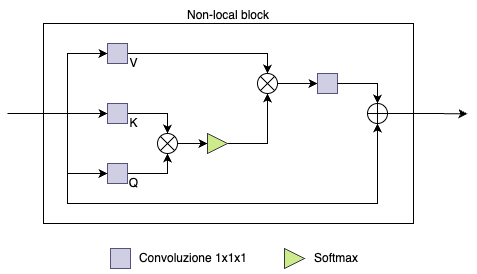

The diagram above was exported from draw.io. Its source (the exported page's mxGraphModel, read from the mxfile embedded in the PNG):
<mxGraphModel dx="2272" dy="862" grid="1" gridSize="10" guides="1" tooltips="1" connect="1" arrows="1" fold="1" page="1" pageScale="1" pageWidth="827" pageHeight="1169" math="0" shadow="0">
  <root>
    <mxCell id="0" />
    <mxCell id="1" parent="0" />
    <mxCell id="2" value="" style="rounded=0;whiteSpace=wrap;html=1;" vertex="1" parent="1">
      <mxGeometry x="220" y="100" width="370" height="200" as="geometry" />
    </mxCell>
    <mxCell id="3" style="edgeStyle=orthogonalEdgeStyle;rounded=0;orthogonalLoop=1;jettySize=auto;html=1;exitX=1;exitY=0.5;exitDx=0;exitDy=0;entryX=0.5;entryY=0;entryDx=0;entryDy=0;" edge="1" source="4" target="12" parent="1">
      <mxGeometry relative="1" as="geometry" />
    </mxCell>
    <mxCell id="4" value="" style="whiteSpace=wrap;html=1;aspect=fixed;fillColor=#d0cee2;strokeColor=#56517e;" vertex="1" parent="1">
      <mxGeometry x="284" y="120" width="20" height="20" as="geometry" />
    </mxCell>
    <mxCell id="5" style="edgeStyle=orthogonalEdgeStyle;rounded=0;orthogonalLoop=1;jettySize=auto;html=1;exitX=1;exitY=0.5;exitDx=0;exitDy=0;entryX=0.5;entryY=0;entryDx=0;entryDy=0;" edge="1" source="6" target="10" parent="1">
      <mxGeometry relative="1" as="geometry" />
    </mxCell>
    <mxCell id="6" value="" style="whiteSpace=wrap;html=1;aspect=fixed;fillColor=#d0cee2;strokeColor=#56517e;" vertex="1" parent="1">
      <mxGeometry x="284" y="180" width="20" height="20" as="geometry" />
    </mxCell>
    <mxCell id="7" style="edgeStyle=orthogonalEdgeStyle;rounded=0;orthogonalLoop=1;jettySize=auto;html=1;exitX=1;exitY=0.5;exitDx=0;exitDy=0;entryX=0.5;entryY=1;entryDx=0;entryDy=0;" edge="1" source="8" target="10" parent="1">
      <mxGeometry relative="1" as="geometry" />
    </mxCell>
    <mxCell id="8" value="" style="whiteSpace=wrap;html=1;aspect=fixed;fillColor=#d0cee2;strokeColor=#56517e;" vertex="1" parent="1">
      <mxGeometry x="284" y="240" width="20" height="20" as="geometry" />
    </mxCell>
    <mxCell id="9" style="edgeStyle=orthogonalEdgeStyle;rounded=0;orthogonalLoop=1;jettySize=auto;html=1;exitX=1;exitY=0.5;exitDx=0;exitDy=0;entryX=0;entryY=0.5;entryDx=0;entryDy=0;" edge="1" source="10" target="14" parent="1">
      <mxGeometry relative="1" as="geometry" />
    </mxCell>
    <mxCell id="10" value="" style="shape=sumEllipse;perimeter=ellipsePerimeter;whiteSpace=wrap;html=1;backgroundOutline=1;" vertex="1" parent="1">
      <mxGeometry x="334" y="210" width="20" height="20" as="geometry" />
    </mxCell>
    <mxCell id="11" style="edgeStyle=orthogonalEdgeStyle;rounded=0;orthogonalLoop=1;jettySize=auto;html=1;exitX=1;exitY=0.5;exitDx=0;exitDy=0;entryX=0;entryY=0.5;entryDx=0;entryDy=0;" edge="1" source="12" target="15" parent="1">
      <mxGeometry relative="1" as="geometry" />
    </mxCell>
    <mxCell id="12" value="" style="shape=sumEllipse;perimeter=ellipsePerimeter;whiteSpace=wrap;html=1;backgroundOutline=1;" vertex="1" parent="1">
      <mxGeometry x="434" y="150" width="20" height="20" as="geometry" />
    </mxCell>
    <mxCell id="13" style="edgeStyle=orthogonalEdgeStyle;rounded=0;orthogonalLoop=1;jettySize=auto;html=1;exitX=1;exitY=0.5;exitDx=0;exitDy=0;entryX=0.5;entryY=1;entryDx=0;entryDy=0;" edge="1" source="14" target="12" parent="1">
      <mxGeometry relative="1" as="geometry" />
    </mxCell>
    <mxCell id="14" value="" style="triangle;whiteSpace=wrap;html=1;fillColor=#cdeb8b;strokeColor=#36393d;" vertex="1" parent="1">
      <mxGeometry x="384" y="210" width="20" height="20" as="geometry" />
    </mxCell>
    <mxCell id="15" value="" style="whiteSpace=wrap;html=1;aspect=fixed;fillColor=#d0cee2;strokeColor=#56517e;" vertex="1" parent="1">
      <mxGeometry x="494" y="150" width="20" height="20" as="geometry" />
    </mxCell>
    <mxCell id="16" value="" style="endArrow=classic;html=1;rounded=0;entryX=0;entryY=0.5;entryDx=0;entryDy=0;" edge="1" target="4" parent="1">
      <mxGeometry width="50" height="50" relative="1" as="geometry">
        <mxPoint x="184" y="190" as="sourcePoint" />
        <mxPoint x="524" y="150" as="targetPoint" />
        <Array as="points">
          <mxPoint x="244" y="190" />
          <mxPoint x="244" y="130" />
        </Array>
      </mxGeometry>
    </mxCell>
    <mxCell id="17" value="" style="endArrow=classic;html=1;rounded=0;entryX=0;entryY=0.5;entryDx=0;entryDy=0;" edge="1" target="6" parent="1">
      <mxGeometry width="50" height="50" relative="1" as="geometry">
        <mxPoint x="184" y="190" as="sourcePoint" />
        <mxPoint x="524" y="150" as="targetPoint" />
      </mxGeometry>
    </mxCell>
    <mxCell id="18" value="" style="endArrow=classic;html=1;rounded=0;entryX=0;entryY=0.5;entryDx=0;entryDy=0;" edge="1" target="8" parent="1">
      <mxGeometry width="50" height="50" relative="1" as="geometry">
        <mxPoint x="184" y="190" as="sourcePoint" />
        <mxPoint x="524" y="150" as="targetPoint" />
        <Array as="points">
          <mxPoint x="244" y="190" />
          <mxPoint x="244" y="250" />
        </Array>
      </mxGeometry>
    </mxCell>
    <mxCell id="19" style="edgeStyle=orthogonalEdgeStyle;rounded=0;orthogonalLoop=1;jettySize=auto;html=1;exitX=1;exitY=0.5;exitDx=0;exitDy=0;exitPerimeter=0;" edge="1" source="20" parent="1">
      <mxGeometry relative="1" as="geometry">
        <mxPoint x="644" y="190.30769230769238" as="targetPoint" />
      </mxGeometry>
    </mxCell>
    <mxCell id="20" value="" style="verticalLabelPosition=bottom;verticalAlign=top;html=1;shape=mxgraph.flowchart.summing_function;" vertex="1" parent="1">
      <mxGeometry x="544" y="180" width="20" height="20" as="geometry" />
    </mxCell>
    <mxCell id="21" style="edgeStyle=orthogonalEdgeStyle;rounded=0;orthogonalLoop=1;jettySize=auto;html=1;exitX=1;exitY=0.5;exitDx=0;exitDy=0;entryX=0.5;entryY=0;entryDx=0;entryDy=0;entryPerimeter=0;" edge="1" source="15" target="20" parent="1">
      <mxGeometry relative="1" as="geometry" />
    </mxCell>
    <mxCell id="22" value="" style="endArrow=classic;html=1;rounded=0;entryX=0.5;entryY=1;entryDx=0;entryDy=0;entryPerimeter=0;" edge="1" target="20" parent="1">
      <mxGeometry width="50" height="50" relative="1" as="geometry">
        <mxPoint x="184" y="190" as="sourcePoint" />
        <mxPoint x="524" y="150" as="targetPoint" />
        <Array as="points">
          <mxPoint x="244" y="190" />
          <mxPoint x="244" y="280" />
          <mxPoint x="554" y="280" />
        </Array>
      </mxGeometry>
    </mxCell>
    <mxCell id="23" value="" style="whiteSpace=wrap;html=1;aspect=fixed;fillColor=#d0cee2;strokeColor=#56517e;" vertex="1" parent="1">
      <mxGeometry x="287" y="325" width="20" height="20" as="geometry" />
    </mxCell>
    <mxCell id="24" value="Convoluzione 1x1x1" style="text;html=1;align=center;verticalAlign=middle;whiteSpace=wrap;rounded=0;" vertex="1" parent="1">
      <mxGeometry x="307" y="320" width="126" height="30" as="geometry" />
    </mxCell>
    <mxCell id="25" value="" style="triangle;whiteSpace=wrap;html=1;fillColor=#cdeb8b;strokeColor=#36393d;" vertex="1" parent="1">
      <mxGeometry x="461" y="325" width="20" height="20" as="geometry" />
    </mxCell>
    <mxCell id="26" value="Softmax" style="text;html=1;align=center;verticalAlign=middle;whiteSpace=wrap;rounded=0;" vertex="1" parent="1">
      <mxGeometry x="485" y="320" width="56" height="30" as="geometry" />
    </mxCell>
    <mxCell id="27" value="Non-local block" style="text;html=1;align=center;verticalAlign=middle;whiteSpace=wrap;rounded=0;" vertex="1" parent="1">
      <mxGeometry x="220" y="77" width="370" height="30" as="geometry" />
    </mxCell>
    <mxCell id="28" value="Q" style="text;html=1;align=center;verticalAlign=middle;whiteSpace=wrap;rounded=0;" vertex="1" parent="1">
      <mxGeometry x="304" y="250" width="13" height="20" as="geometry" />
    </mxCell>
    <mxCell id="29" value="K" style="text;html=1;align=center;verticalAlign=middle;whiteSpace=wrap;rounded=0;" vertex="1" parent="1">
      <mxGeometry x="304" y="190" width="13" height="20" as="geometry" />
    </mxCell>
    <mxCell id="30" value="V" style="text;html=1;align=center;verticalAlign=middle;whiteSpace=wrap;rounded=0;" vertex="1" parent="1">
      <mxGeometry x="304" y="130" width="13" height="20" as="geometry" />
    </mxCell>
  </root>
</mxGraphModel>